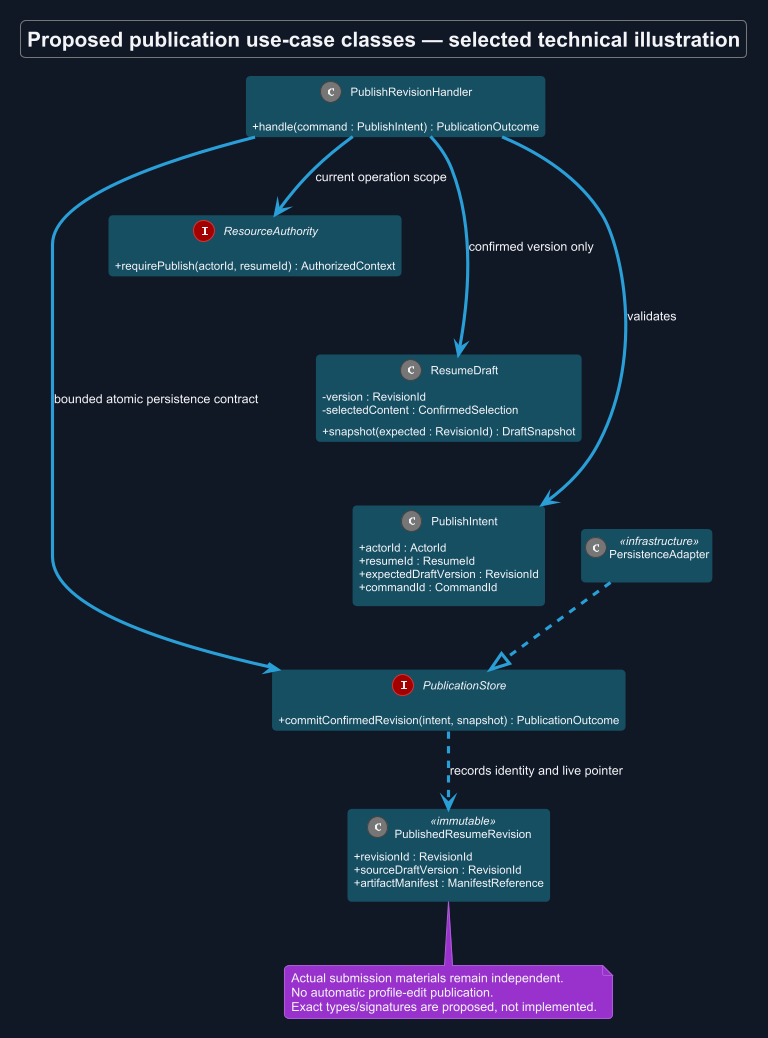

The diagram above was rendered by PlantUML. Its source (embedded in the PNG):
@startuml
!theme cyborg
skinparam backgroundColor #111827
skinparam defaultFontColor #F3F4F6
title Proposed publication use-case classes — selected technical illustration
skinparam backgroundColor #111827
skinparam defaultFontName Arial
skinparam classAttributeIconSize 0
skinparam shadowing false
skinparam classBackgroundColor #164E63
skinparam classBorderColor #164E63
top to bottom direction
class PublishRevisionHandler {
 +handle(command : PublishIntent) : PublicationOutcome
}
class PublishIntent {
 +actorId : ActorId
 +resumeId : ResumeId
 +expectedDraftVersion : RevisionId
 +commandId : CommandId
}
class ResumeDraft {
 -version : RevisionId
 -selectedContent : ConfirmedSelection
 +snapshot(expected : RevisionId) : DraftSnapshot
}
class PublishedResumeRevision <<immutable>> {
 +revisionId : RevisionId
 +sourceDraftVersion : RevisionId
 +artifactManifest : ManifestReference
}
interface PublicationStore {
 +commitConfirmedRevision(intent, snapshot) : PublicationOutcome
}
interface ResourceAuthority {
 +requirePublish(actorId, resumeId) : AuthorizedContext
}
class PersistenceAdapter <<infrastructure>>
PublishRevisionHandler --> PublishIntent : validates
PublishRevisionHandler --> ResourceAuthority : current operation scope
PublishRevisionHandler --> ResumeDraft : confirmed version only
PublishRevisionHandler --> PublicationStore : bounded atomic persistence contract
PublicationStore ..> PublishedResumeRevision : records identity and live pointer
PersistenceAdapter ..|> PublicationStore
ResourceAuthority -[hidden]down-> ResumeDraft
ResumeDraft -[hidden]down-> PublishIntent
PublishIntent -[hidden]down-> PublicationStore
note bottom of PublishedResumeRevision
 Actual submission materials remain independent.
 No automatic profile-edit publication.
 Exact types/signatures are proposed, not implemented.
end note
@enduml